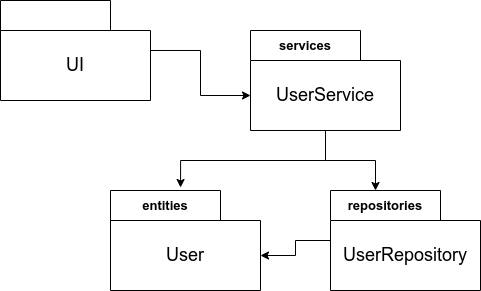

The diagram above was exported from draw.io. Its source (the exported page's mxGraphModel, read from the mxfile embedded in the PNG):
<mxGraphModel dx="1380" dy="807" grid="1" gridSize="10" guides="1" tooltips="1" connect="1" arrows="1" fold="1" page="1" pageScale="1" pageWidth="827" pageHeight="1169" math="0" shadow="0">
  <root>
    <mxCell id="0" />
    <mxCell id="1" parent="0" />
    <mxCell id="sIjCXXXYxaM5MUZ6ltl0-9" style="edgeStyle=orthogonalEdgeStyle;rounded=0;orthogonalLoop=1;jettySize=auto;html=1;entryX=0;entryY=0;entryDx=0;entryDy=65;entryPerimeter=0;" edge="1" parent="1" source="sIjCXXXYxaM5MUZ6ltl0-1" target="sIjCXXXYxaM5MUZ6ltl0-3">
      <mxGeometry relative="1" as="geometry" />
    </mxCell>
    <mxCell id="sIjCXXXYxaM5MUZ6ltl0-1" value="" style="shape=folder;fontStyle=1;tabWidth=110;tabHeight=30;tabPosition=left;html=1;boundedLbl=1;labelInHeader=1;container=1;collapsible=0;whiteSpace=wrap;" vertex="1" parent="1">
      <mxGeometry x="50" y="60" width="150" height="100" as="geometry" />
    </mxCell>
    <mxCell id="sIjCXXXYxaM5MUZ6ltl0-2" value="&lt;font style=&quot;font-size: 18px;&quot;&gt;UI&lt;/font&gt;" style="html=1;strokeColor=none;resizeWidth=1;resizeHeight=1;fillColor=none;part=1;connectable=0;allowArrows=0;deletable=0;whiteSpace=wrap;" vertex="1" parent="sIjCXXXYxaM5MUZ6ltl0-1">
      <mxGeometry width="150" height="70" relative="1" as="geometry">
        <mxPoint y="30" as="offset" />
      </mxGeometry>
    </mxCell>
    <mxCell id="sIjCXXXYxaM5MUZ6ltl0-11" style="edgeStyle=orthogonalEdgeStyle;rounded=0;orthogonalLoop=1;jettySize=auto;html=1;entryX=0.3;entryY=0;entryDx=0;entryDy=0;entryPerimeter=0;" edge="1" parent="1" source="sIjCXXXYxaM5MUZ6ltl0-3" target="sIjCXXXYxaM5MUZ6ltl0-5">
      <mxGeometry relative="1" as="geometry" />
    </mxCell>
    <mxCell id="sIjCXXXYxaM5MUZ6ltl0-12" style="edgeStyle=orthogonalEdgeStyle;rounded=0;orthogonalLoop=1;jettySize=auto;html=1;entryX=0.467;entryY=-0.03;entryDx=0;entryDy=0;entryPerimeter=0;" edge="1" parent="1" source="sIjCXXXYxaM5MUZ6ltl0-3" target="sIjCXXXYxaM5MUZ6ltl0-7">
      <mxGeometry relative="1" as="geometry" />
    </mxCell>
    <mxCell id="sIjCXXXYxaM5MUZ6ltl0-3" value="services" style="shape=folder;fontStyle=1;tabWidth=110;tabHeight=30;tabPosition=left;html=1;boundedLbl=1;labelInHeader=1;container=1;collapsible=0;whiteSpace=wrap;fontSize=13;" vertex="1" parent="1">
      <mxGeometry x="300" y="90" width="150" height="100" as="geometry" />
    </mxCell>
    <mxCell id="sIjCXXXYxaM5MUZ6ltl0-4" value="&lt;font style=&quot;font-size: 18px;&quot;&gt;UserService&lt;/font&gt;" style="html=1;strokeColor=none;resizeWidth=1;resizeHeight=1;fillColor=none;part=1;connectable=0;allowArrows=0;deletable=0;whiteSpace=wrap;" vertex="1" parent="sIjCXXXYxaM5MUZ6ltl0-3">
      <mxGeometry width="150" height="70" relative="1" as="geometry">
        <mxPoint y="30" as="offset" />
      </mxGeometry>
    </mxCell>
    <mxCell id="sIjCXXXYxaM5MUZ6ltl0-10" style="edgeStyle=orthogonalEdgeStyle;rounded=0;orthogonalLoop=1;jettySize=auto;html=1;entryX=0;entryY=0;entryDx=150;entryDy=65;entryPerimeter=0;" edge="1" parent="1" source="sIjCXXXYxaM5MUZ6ltl0-5" target="sIjCXXXYxaM5MUZ6ltl0-7">
      <mxGeometry relative="1" as="geometry" />
    </mxCell>
    <mxCell id="sIjCXXXYxaM5MUZ6ltl0-5" value="repositories" style="shape=folder;fontStyle=1;tabWidth=110;tabHeight=30;tabPosition=left;html=1;boundedLbl=1;labelInHeader=1;container=1;collapsible=0;whiteSpace=wrap;fontSize=13;" vertex="1" parent="1">
      <mxGeometry x="380" y="250" width="150" height="100" as="geometry" />
    </mxCell>
    <mxCell id="sIjCXXXYxaM5MUZ6ltl0-6" value="&lt;font style=&quot;font-size: 18px;&quot;&gt;UserRepository&lt;/font&gt;" style="html=1;strokeColor=none;resizeWidth=1;resizeHeight=1;fillColor=none;part=1;connectable=0;allowArrows=0;deletable=0;whiteSpace=wrap;" vertex="1" parent="sIjCXXXYxaM5MUZ6ltl0-5">
      <mxGeometry width="150" height="70" relative="1" as="geometry">
        <mxPoint y="30" as="offset" />
      </mxGeometry>
    </mxCell>
    <mxCell id="sIjCXXXYxaM5MUZ6ltl0-7" value="entities" style="shape=folder;fontStyle=1;tabWidth=110;tabHeight=30;tabPosition=left;html=1;boundedLbl=1;labelInHeader=1;container=1;collapsible=0;whiteSpace=wrap;fontSize=13;" vertex="1" parent="1">
      <mxGeometry x="160" y="250" width="150" height="100" as="geometry" />
    </mxCell>
    <mxCell id="sIjCXXXYxaM5MUZ6ltl0-8" value="&lt;font style=&quot;font-size: 18px;&quot;&gt;User&lt;/font&gt;" style="html=1;strokeColor=none;resizeWidth=1;resizeHeight=1;fillColor=none;part=1;connectable=0;allowArrows=0;deletable=0;whiteSpace=wrap;" vertex="1" parent="sIjCXXXYxaM5MUZ6ltl0-7">
      <mxGeometry width="150" height="70" relative="1" as="geometry">
        <mxPoint y="30" as="offset" />
      </mxGeometry>
    </mxCell>
  </root>
</mxGraphModel>